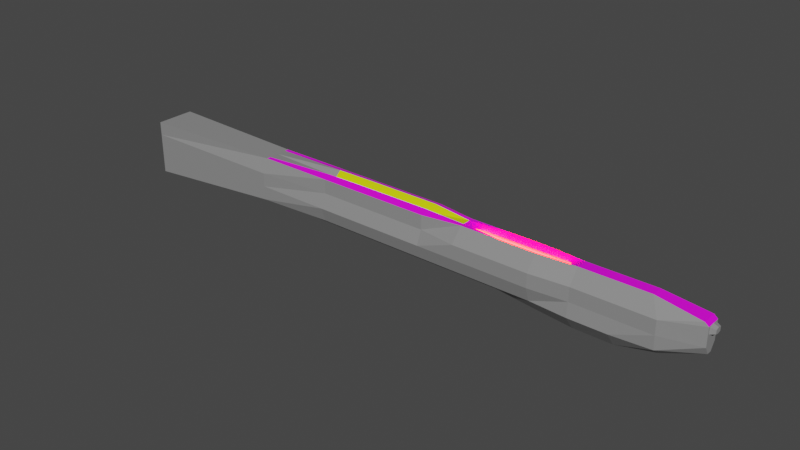 # Source: LaserShotgun.blend  (saved by Blender 2.80.44; exported with 4.5.12 LTS)
import bpy
from mathutils import Matrix  # noqa: F401  (used for matrix-valued properties, if any)

bpy.ops.wm.read_factory_settings(use_empty=True)
scene = bpy.context.scene
scene.name = 'Scene'

# ---- collections
col_collection = bpy.data.collections.new('Collection'); scene.collection.children.link(col_collection)

# ---- materials (node trees are filled in below, after node groups)
mat_body = bpy.data.materials.new('Body')
mat_body.alpha_threshold = 0.0
mat_body.use_transparent_shadow = False
mat_body.roughness = 0.5
mat_body.line_color = (0.0, 0.0, 0.0, 1.0)
mat_laser = bpy.data.materials.new('Laser')
mat_laser.use_transparent_shadow = False
mat_laser.roughness = 0.25
mat_top = bpy.data.materials.new('Top')
mat_top.use_transparent_shadow = False
mat_top.roughness = 0.25
mat_top2 = bpy.data.materials.new('Top2')
mat_top2.use_transparent_shadow = False
mat_top2.roughness = 0.25

# ---- material node trees
mat_body.use_nodes = True; mat_body.node_tree.nodes.clear()
_N = mat_body.node_tree.nodes; _L = mat_body.node_tree.links
n0 = _N.new('ShaderNodeOutputMaterial'); n0.name = 'Material Output'; n0.location = (300, 300)
n1 = _N.new('ShaderNodeBsdfPrincipled'); n1.name = 'Principled BSDF'; n1.location = (10, 300)
n1.distribution = 'GGX'
n1.subsurface_method = 'BURLEY'
n1.inputs[0].default_value = (0.2668, 0.2668, 0.2668, 1.0)
n1.inputs[3].default_value = 1.45
_L.new(n1.outputs[0], n0.inputs[0])
n0.is_active_output = True
mat_laser.use_nodes = True; mat_laser.node_tree.nodes.clear()
_N = mat_laser.node_tree.nodes; _L = mat_laser.node_tree.links
n0 = _N.new('ShaderNodeOutputMaterial'); n0.name = 'Material Output'; n0.location = (300, 300)
n1 = _N.new('ShaderNodeBsdfPrincipled'); n1.name = 'Principled BSDF'; n1.location = (10, 300)
n1.distribution = 'GGX'
n1.subsurface_method = 'BURLEY'
n1.inputs[0].default_value = (100.0, 0.0, 0.0, 1.0)
n1.inputs[3].default_value = 1.45
_L.new(n1.outputs[0], n0.inputs[0])
n0.is_active_output = True
mat_top.use_nodes = True; mat_top.node_tree.nodes.clear()
_N = mat_top.node_tree.nodes; _L = mat_top.node_tree.links
n0 = _N.new('ShaderNodeOutputMaterial'); n0.name = 'Material Output'; n0.location = (300, 300)
n1 = _N.new('ShaderNodeBsdfPrincipled'); n1.name = 'Principled BSDF'; n1.location = (10, 300)
n1.distribution = 'GGX'
n1.subsurface_method = 'BURLEY'
n1.inputs[0].default_value = (1.0, 0.0, 0.9742, 1.0)
n1.inputs[3].default_value = 1.45
_L.new(n1.outputs[0], n0.inputs[0])
n0.is_active_output = True
mat_top2.use_nodes = True; mat_top2.node_tree.nodes.clear()
_N = mat_top2.node_tree.nodes; _L = mat_top2.node_tree.links
n0 = _N.new('ShaderNodeOutputMaterial'); n0.name = 'Material Output'; n0.location = (300, 300)
n1 = _N.new('ShaderNodeBsdfPrincipled'); n1.name = 'Principled BSDF'; n1.location = (10, 300)
n1.distribution = 'GGX'
n1.subsurface_method = 'BURLEY'
n1.inputs[0].default_value = (0.7003, 0.8, 0.0, 1.0)
n1.inputs[3].default_value = 1.45
_L.new(n1.outputs[0], n0.inputs[0])
n0.is_active_output = True

# ---- world
world_world = bpy.data.worlds.new('World'); scene.world = world_world
world_world.use_nodes = True; world_world.node_tree.nodes.clear()
_N = world_world.node_tree.nodes; _L = world_world.node_tree.links
n0 = _N.new('ShaderNodeOutputWorld'); n0.name = 'World Output'; n0.location = (300, 300)
n1 = _N.new('ShaderNodeBackground'); n1.name = 'Background'; n1.location = (10, 300)
n1.inputs[0].default_value = (0.05088, 0.05088, 0.05088, 1.0)
_L.new(n1.outputs[0], n0.inputs[0])
n0.is_active_output = True
world_world.color = (0.05088, 0.05088, 0.05088)
world_world.use_sun_shadow = False
world_world.sun_shadow_jitter_overblur = 0.0

# ---- meshes
me_cube = bpy.data.meshes.new('Cube')
me_cube.from_pydata([(0.8441, 0.01715, 0.1), (1.0, 0.007449, -0.0285), (-1.0, 0.06, 0.1), (-1.0, 0.06, -0.1), (1.0, 0.02194, 0.0), (-1.0, 0.06, 0.0), (0.9881, 0.02273, 0.07746), (-1.0, 0.06, 0.05), (-1.0, 0.06, -0.05), (0.0, 0.02183, -0.07348), (0.0, 0.04235, 0.1), (0.0, 0.06, 0.0), (0.0, 0.04411, 0.05), (0.0, 0.04681, -0.05), (0.5, 0.02513, 0.1), (0.5, 0.06, 0.0), (0.5, 0.06, 0.05), (0.5, 0.04681, -0.05), (0.5, 0.02183, -0.08947), (0.75, 0.01715, 0.1), (0.75, 0.04986, 0.0), (0.75, 0.04986, 0.05), (0.75, 0.05569, -0.05), (0.75, 0.02183, -0.1045), (0.25, 0.02183, -0.07348), (0.25, 0.02498, 0.1), (0.25, 0.06, 0.0), (0.25, 0.06, 0.05), (0.25, 0.04681, -0.05), (0.625, 0.02183, -0.1036), (0.625, 0.01715, 0.1), (0.625, 0.04986, 0.0), (0.625, 0.04986, 0.05), (0.625, 0.05569, -0.05), (0.8767, 0.04986, 0.0), (0.8767, 0.04986, 0.05), (0.8767, 0.04681, -0.05), (0.8767, 0.02183, -0.07348), (0.125, 0.02183, -0.07348), (0.125, 0.04235, 0.1), (0.125, 0.06, 0.0), (0.125, 0.04411, 0.05), (0.125, 0.04681, -0.05), (-0.5001, 0.02183, -0.07348), (-0.5001, 0.04235, 0.1), (-0.5001, 0.06, 0.0), (-0.5001, 0.06, 0.05), (-0.5001, 0.06, -0.05), (-0.2501, 0.04235, 0.1), (-0.2501, 0.06, 0.0), (-0.2501, 0.04411, 0.05), (-0.2501, 0.04681, -0.05), (-0.2501, 0.02183, -0.07348), (-0.125, 0.04235, 0.1), (-0.125, 0.06, 0.0), (-0.125, 0.04411, 0.05), (-0.125, 0.04681, -0.05), (-0.125, 0.02183, -0.07348), (0.375, 0.02513, 0.1), (0.375, 0.06, 0.0), (0.375, 0.06, 0.05), (0.375, 0.04681, -0.05), (0.375, 0.02183, -0.07348), (-1.0, 0.03, 0.1), (-1.0, 0.03, 0.0), (-1.0, 0.03, 0.05), (-1.0, 0.03, -0.05), (-1.0, 0.03, -0.1), (0.8441, 0.006796, 0.1), (0.0, 0.008163, -0.07348), (0.0, 0.01993, 0.1101), (0.5, 0.01898, 0.05234), (0.5, 0.008163, -0.08947), (0.75, 0.006796, 0.1), (0.75, 0.008163, -0.1045), (0.25, 0.008163, -0.07348), (0.25, 0.01269, 0.1), (0.625, 0.008163, -0.1036), (0.625, 0.006796, 0.1), (0.8767, 0.008163, -0.07348), (0.125, 0.008163, -0.07348), (0.125, 0.01993, 0.1101), (-0.5001, 0.008163, -0.07348), (-0.5001, 0.03, 0.1), (-0.2501, 0.01993, 0.1084), (-0.2501, 0.008163, -0.07348), (-0.125, 0.01993, 0.1101), (-0.125, 0.008163, -0.07348), (0.375, 0.01993, 0.05234), (0.375, 0.008163, -0.07348), (1.015, 0.01063, 0.04299), (1.015, 0.01083, 0.05699), (1.0, 0.02263, 0.06612), (1.0, 0.02213, 0.02), (1.0, 0.02223, 0.03584), (1.0, 0.01673, 0.06156), (1.0, 0.01643, 0.03942), (0.8441, -0.01715, 0.1), (1.0, -0.007449, -0.0285), (-1.0, -0.06, 0.1), (-1.0, -0.06, -0.1), (1.0, -0.02194, 0.0), (-1.0, -0.06, 0.0), (0.9881, -0.02273, 0.07746), (-1.0, -0.06, 0.05), (-1.0, -0.06, -0.05), (0.0, -0.02183, -0.07348), (0.0, -0.04235, 0.1), (0.0, -0.06, 0.0), (0.0, -0.04411, 0.05), (0.0, -0.04681, -0.05), (0.5, -0.02513, 0.1), (0.5, -0.06, 0.0), (0.5, -0.06, 0.05), (0.5, -0.04681, -0.05), (0.5, -0.02183, -0.08947), (0.75, -0.01715, 0.1), (0.75, -0.04986, 0.0), (0.75, -0.04986, 0.05), (0.75, -0.05569, -0.05), (0.75, -0.02183, -0.1045), (0.25, -0.02183, -0.07348), (0.25, -0.02498, 0.1), (0.25, -0.06, 0.0), (0.25, -0.06, 0.05), (0.25, -0.04681, -0.05), (0.625, -0.02183, -0.1036), (0.625, -0.01715, 0.1), (0.625, -0.04986, 0.0), (0.625, -0.04986, 0.05), (0.625, -0.05569, -0.05), (0.8767, -0.04986, 0.0), (0.8767, -0.04986, 0.05), (0.8767, -0.04681, -0.05), (0.8767, -0.02183, -0.07348), (0.125, -0.02183, -0.07348), (0.125, -0.04235, 0.1), (0.125, -0.06, 0.0), (0.125, -0.04411, 0.05), (0.125, -0.04681, -0.05), (-0.5001, -0.02183, -0.07348), (-0.5001, -0.04235, 0.1), (-0.5001, -0.06, 0.0), (-0.5001, -0.06, 0.05), (-0.5001, -0.06, -0.05), (-0.2501, -0.04235, 0.1), (-0.2501, -0.06, 0.0), (-0.2501, -0.04411, 0.05), (-0.2501, -0.04681, -0.05), (-0.2501, -0.02183, -0.07348), (-0.125, -0.04235, 0.1), (-0.125, -0.06, 0.0), (-0.125, -0.04411, 0.05), (-0.125, -0.04681, -0.05), (-0.125, -0.02183, -0.07348), (0.375, -0.02513, 0.1), (0.375, -0.06, 0.0), (0.375, -0.06, 0.05), (0.375, -0.04681, -0.05), (0.375, -0.02183, -0.07348), (-1.0, 0.0, -0.1), (0.8441, 0.0, 0.1), (-1.0, 0.0, 0.1), (1.0, 0.0, -0.0285), (1.0, 0.0, 0.0), (-1.0, 0.0, 0.0), (0.9881, 0.0, 0.07746), (-1.0, 0.0, 0.05), (-1.0, 0.0, -0.05), (0.0, 0.0, -0.07348), (0.0, 0.0, 0.0894), (0.5, 0.0, 0.05234), (0.5, 0.0, -0.08947), (0.75, 0.0, 0.1), (0.75, 0.0, -0.1045), (0.25, 0.0, -0.07348), (0.25, 0.0, 0.1), (0.625, 0.0, -0.1036), (0.625, 0.0, 0.1), (0.8767, 0.0, -0.07348), (0.125, 0.0, -0.07348), (0.125, 0.0, 0.0894), (-0.5001, 0.0, -0.07348), (-0.5001, 0.0, 0.1), (-0.2501, 0.0, 0.08769), (-0.2501, 0.0, -0.07348), (-0.125, 0.0, 0.0894), (-0.125, 0.0, -0.07348), (0.375, 0.0, 0.05234), (0.375, 0.0, -0.07348), (-1.0, -0.03, 0.1), (-1.0, -0.03, 0.0), (-1.0, -0.03, 0.05), (-1.0, -0.03, -0.05), (-1.0, -0.03, -0.1), (0.8441, -0.006796, 0.1), (0.0, -0.008163, -0.07348), (0.0, -0.01993, 0.1101), (0.5, -0.01898, 0.05234), (0.5, -0.008163, -0.08947), (0.75, -0.006796, 0.1), (0.75, -0.008163, -0.1045), (0.25, -0.008163, -0.07348), (0.25, -0.01269, 0.1), (0.625, -0.008163, -0.1036), (0.625, -0.006796, 0.1), (0.8767, -0.008163, -0.07348), (0.125, -0.008163, -0.07348), (0.125, -0.01993, 0.1101), (-0.5001, -0.008163, -0.07348), (-0.5001, -0.03, 0.1), (-0.2501, -0.01993, 0.1084), (-0.2501, -0.008163, -0.07348), (-0.125, -0.01993, 0.1101), (-0.125, -0.008163, -0.07348), (0.375, -0.01993, 0.05234), (0.375, -0.008163, -0.07348), (1.015, 0.0, 0.03999), (1.015, -0.01063, 0.04299), (1.015, 0.0, 0.05999), (1.015, -0.01083, 0.05699), (1.0, 0.0, 0.06612), (1.0, -0.02263, 0.06612), (1.0, 0.0, 0.02), (1.0, -0.02213, 0.02), (1.0, -0.02223, 0.03584), (1.0, 0.0, 0.03584), (1.0, -0.01673, 0.06156), (1.0, -0.01643, 0.03942), (0.2408, 0.018, 0.07337), (0.6408, 0.018, 0.07337), (0.2408, 0.01765, 0.07044), (0.6408, 0.01765, 0.07044), (0.2408, 0.01663, 0.06762), (0.6408, 0.01663, 0.06762), (0.2408, 0.01497, 0.06503), (0.6408, 0.01497, 0.06503), (0.2408, 0.01273, 0.06276), (0.6408, 0.01273, 0.06276), (0.2408, 0.01, 0.06089), (0.6408, 0.01, 0.06089), (0.2408, 0.006888, 0.05951), (0.6408, 0.006888, 0.05951), (0.2408, 0.003512, 0.05865), (0.6408, 0.003512, 0.05865), (0.2408, 1.359e-09, 0.05837), (0.6408, 1.359e-09, 0.05837), (0.2408, -0.003512, 0.05865), (0.6408, -0.003512, 0.05865), (0.2408, -0.006888, 0.05951), (0.6408, -0.006888, 0.05951), (0.2408, -0.01, 0.06089), (0.6408, -0.01, 0.06089), (0.2408, -0.01273, 0.06276), (0.6408, -0.01273, 0.06276), (0.2408, -0.01497, 0.06503), (0.6408, -0.01497, 0.06503), (0.2408, -0.01663, 0.06762), (0.6408, -0.01663, 0.06762), (0.2408, -0.01765, 0.07044), (0.6408, -0.01765, 0.07044), (0.2408, -0.018, 0.07337), (0.6408, -0.018, 0.07337), (0.2408, -0.01765, 0.07629), (0.6408, -0.01765, 0.07629), (0.2408, -0.01663, 0.07911), (0.6408, -0.01663, 0.07911), (0.2408, -0.01497, 0.0817), (0.6408, -0.01497, 0.0817), (0.2408, -0.01273, 0.08397), (0.6408, -0.01273, 0.08397), (0.2408, -0.01, 0.08584), (0.6408, -0.01, 0.08584), (0.2408, -0.006888, 0.08722), (0.6408, -0.006888, 0.08722), (0.2408, -0.003512, 0.08808), (0.6408, -0.003512, 0.08808), (0.2408, 1.738e-08, 0.08837), (0.6408, 1.738e-08, 0.08837), (0.2408, 0.003512, 0.08808), (0.6408, 0.003512, 0.08808), (0.2408, 0.006888, 0.08722), (0.6408, 0.006888, 0.08722), (0.2408, 0.01, 0.08584), (0.6408, 0.01, 0.08584), (0.2408, 0.01273, 0.08397), (0.6408, 0.01273, 0.08397), (0.2408, 0.01497, 0.0817), (0.6408, 0.01497, 0.0817), (0.2408, 0.01663, 0.07911), (0.6408, 0.01663, 0.07911), (0.2408, 0.01765, 0.07629), (0.6408, 0.01765, 0.07629)], [], [(65, 63, 2, 7), (35, 0, 6), (36, 34, 4, 1), (66, 64, 5, 8), (34, 35, 6, 92, 94, 93, 4), (64, 65, 7, 5), (67, 66, 8, 3), (37, 36, 1), (57, 56, 13, 9), (54, 55, 12, 11), (56, 54, 11, 13), (55, 53, 10, 12), (62, 61, 17, 18), (59, 60, 16, 15), (61, 59, 15, 17), (60, 58, 14, 16), (29, 33, 22, 23), (31, 32, 21, 20), (33, 31, 20, 22), (32, 30, 19, 21), (41, 39, 25, 27), (42, 40, 26, 28), (40, 41, 27, 26), (38, 42, 28, 24), (16, 14, 30, 32), (17, 15, 31, 33), (15, 16, 32, 31), (18, 17, 33, 29), (23, 22, 36, 37), (20, 21, 35, 34), (22, 20, 34, 36), (21, 19, 0, 35), (9, 13, 42, 38), (11, 12, 41, 40), (13, 11, 40, 42), (12, 10, 39, 41), (7, 2, 44, 46), (8, 5, 45, 47), (5, 7, 46, 45), (3, 8, 47, 43), (46, 44, 48, 50), (47, 45, 49, 51), (45, 46, 50, 49), (43, 47, 51, 52), (50, 48, 53, 55), (51, 49, 54, 56), (49, 50, 55, 54), (52, 51, 56, 57), (27, 25, 58, 60), (28, 26, 59, 61), (26, 27, 60, 59), (24, 28, 61, 62), (75, 89, 189, 175), (71, 88, 188, 171), (85, 87, 187, 185), (70, 86, 186, 170), (82, 85, 185, 182), (86, 84, 184, 186), (84, 83, 183, 184), (67, 82, 182, 160), (76, 81, 181, 176), (69, 80, 180, 169), (74, 79, 179, 174), (73, 78, 178, 173), (72, 77, 177, 172), (88, 76, 176, 188), (80, 75, 175, 180), (77, 74, 174, 177), (68, 73, 173, 161), (89, 72, 172, 189), (78, 71, 171, 178), (81, 70, 170, 181), (87, 69, 169, 187), (4, 93, 223, 164), (1, 4, 164, 163), (6, 68, 161, 166), (79, 1, 163, 179), (83, 63, 162, 183), (44, 2, 63, 83), (37, 1, 79), (6, 0, 68), (57, 9, 69, 87), (39, 10, 70, 81), (30, 71, 78), (62, 18, 72, 89), (0, 19, 73, 68), (29, 23, 74, 77), (38, 24, 75, 80), (58, 76, 88), (18, 29, 77, 72), (19, 30, 78, 73), (23, 37, 79, 74), (9, 38, 80, 69), (25, 39, 81, 76), (3, 43, 82, 67), (48, 44, 83, 84), (53, 48, 84, 86), (43, 52, 85, 82), (10, 53, 86, 70), (52, 57, 87, 85), (14, 88, 71), (24, 62, 89, 75), (160, 168, 66, 67), (165, 167, 65, 64), (168, 165, 64, 66), (167, 162, 63, 65), (217, 90, 91, 219), (219, 91, 95, 92, 221), (221, 92, 6, 166), (223, 93, 94, 226), (226, 94, 96, 90, 217), (94, 92, 95, 96), (96, 95, 91, 90), (192, 104, 99, 190), (132, 103, 97), (133, 98, 101, 131), (193, 105, 102, 191), (131, 101, 224, 225, 222, 103, 132), (191, 102, 104, 192), (194, 100, 105, 193), (134, 98, 133), (154, 106, 110, 153), (151, 108, 109, 152), (153, 110, 108, 151), (152, 109, 107, 150), (159, 115, 114, 158), (156, 112, 113, 157), (158, 114, 112, 156), (157, 113, 111, 155), (126, 120, 119, 130), (128, 117, 118, 129), (130, 119, 117, 128), (129, 118, 116, 127), (138, 124, 122, 136), (139, 125, 123, 137), (137, 123, 124, 138), (135, 121, 125, 139), (113, 129, 127, 111), (114, 130, 128, 112), (112, 128, 129, 113), (115, 126, 130, 114), (120, 134, 133, 119), (117, 131, 132, 118), (119, 133, 131, 117), (118, 132, 97, 116), (106, 135, 139, 110), (108, 137, 138, 109), (110, 139, 137, 108), (109, 138, 136, 107), (104, 143, 141, 99), (105, 144, 142, 102), (102, 142, 143, 104), (100, 140, 144, 105), (143, 147, 145, 141), (144, 148, 146, 142), (142, 146, 147, 143), (140, 149, 148, 144), (147, 152, 150, 145), (148, 153, 151, 146), (146, 151, 152, 147), (149, 154, 153, 148), (124, 157, 155, 122), (125, 158, 156, 123), (123, 156, 157, 124), (121, 159, 158, 125), (202, 175, 189, 216), (198, 171, 188, 215), (212, 185, 187, 214), (197, 170, 186, 213), (209, 182, 185, 212), (213, 186, 184, 211), (211, 184, 183, 210), (194, 160, 182, 209), (203, 176, 181, 208), (196, 169, 180, 207), (201, 174, 179, 206), (200, 173, 178, 205), (199, 172, 177, 204), (215, 188, 176, 203), (207, 180, 175, 202), (204, 177, 174, 201), (195, 161, 173, 200), (216, 189, 172, 199), (205, 178, 171, 198), (208, 181, 170, 197), (214, 187, 169, 196), (101, 164, 223, 224), (98, 163, 164, 101), (103, 166, 161, 195), (206, 179, 163, 98), (210, 183, 162, 190), (141, 210, 190, 99), (134, 206, 98), (103, 195, 97), (154, 214, 196, 106), (136, 208, 197, 107), (127, 198, 111), (159, 216, 199, 115), (97, 195, 200, 116), (126, 204, 201, 120), (135, 207, 202, 121), (155, 203, 122), (115, 199, 204, 126), (116, 200, 205, 127), (120, 201, 206, 134), (106, 196, 207, 135), (122, 203, 208, 136), (100, 194, 209, 140), (145, 211, 210, 141), (150, 213, 211, 145), (140, 209, 212, 149), (107, 197, 213, 150), (149, 212, 214, 154), (111, 215, 155), (121, 202, 216, 159), (160, 194, 193, 168), (165, 191, 192, 167), (168, 193, 191, 165), (167, 192, 190, 162), (217, 219, 220, 218), (219, 221, 222, 227, 220), (221, 166, 103, 222), (223, 226, 225, 224), (226, 217, 218, 228, 225), (225, 228, 227, 222), (228, 218, 220, 227), (229, 230, 232, 231), (231, 232, 234, 233), (233, 234, 236, 235), (235, 236, 238, 237), (237, 238, 240, 239), (239, 240, 242, 241), (241, 242, 244, 243), (243, 244, 246, 245), (245, 246, 248, 247), (247, 248, 250, 249), (249, 250, 252, 251), (251, 252, 254, 253), (253, 254, 256, 255), (255, 256, 258, 257), (257, 258, 260, 259), (259, 260, 262, 261), (261, 262, 264, 263), (263, 264, 266, 265), (265, 266, 268, 267), (267, 268, 270, 269), (269, 270, 272, 271), (271, 272, 274, 273), (273, 274, 276, 275), (275, 276, 278, 277), (277, 278, 280, 279), (279, 280, 282, 281), (281, 282, 284, 283), (283, 284, 286, 285), (285, 286, 288, 287), (287, 288, 290, 289), (232, 230, 292, 290, 288, 286, 284, 282, 280, 278, 276, 274, 272, 270, 268, 266, 264, 262, 260, 258, 256, 254, 252, 250, 248, 246, 244, 242, 240, 238, 236, 234), (289, 290, 292, 291), (291, 292, 230, 229), (229, 231, 233, 235, 237, 239, 241, 243, 245, 247, 249, 251, 253, 255, 257, 259, 261, 263, 265, 267, 269, 271, 273, 275, 277, 279, 281, 283, 285, 287, 289, 291), (155, 215, 203), (30, 14, 71), (58, 25, 76), (14, 58, 88), (127, 205, 198), (111, 198, 215)])
me_cube.polygons.foreach_set('material_index', [0, 0, 0, 0, 0, 0, 0, 0, 0, 0, 0, 0, 0, 0, 0, 0, 0, 0, 0, 0, 0, 0, 0, 0, 0, 0, 0, 0, 0, 0, 0, 0, 0, 0, 0, 0, 0, 0, 0, 0, 0, 0, 0, 0, 0, 0, 0, 0, 0, 0, 0, 0, 0, 2, 0, 3, 0, 3, 0, 0, 3, 0, 0, 2, 0, 2, 0, 0, 2, 0, 2, 3, 0, 0, 0, 2, 0, 0, 0, 0, 2, 0, 2, 2, 0, 2, 0, 0, 2, 0, 2, 0, 0, 2, 0, 2, 2, 0, 2, 0, 2, 0, 0, 0, 0, 0, 0, 0, 2, 0, 0, 0, 0, 0, 0, 0, 0, 0, 0, 0, 0, 0, 0, 0, 0, 0, 0, 0, 0, 0, 0, 0, 0, 0, 0, 0, 0, 0, 0, 0, 0, 0, 0, 0, 0, 0, 0, 0, 0, 0, 0, 0, 0, 0, 0, 0, 0, 0, 0, 0, 0, 0, 0, 0, 0, 0, 2, 0, 3, 0, 3, 0, 0, 3, 0, 0, 2, 0, 2, 0, 0, 2, 0, 2, 3, 0, 0, 0, 2, 0, 0, 0, 0, 2, 0, 2, 2, 0, 2, 0, 0, 2, 0, 2, 0, 0, 2, 0, 2, 2, 0, 2, 0, 2, 0, 0, 0, 0, 0, 0, 0, 2, 0, 0, 0, 0, 1, 1, 1, 1, 1, 1, 1, 1, 1, 1, 1, 1, 1, 1, 1, 1, 1, 1, 1, 1, 1, 1, 1, 1, 1, 1, 1, 1, 1, 1, 1, 1, 1, 1, 2, 2, 2, 2, 2, 2])
_uv = me_cube.uv_layers.new(name='UVMap')
_uv.uv.foreach_set('vector', [0.5625, 0.6875, 0.625, 0.6875, 0.625, 0.75, 0.5625, 0.75, 0.8125, 0.7346, 0.875, 0.75, 0.8125, 0.75, 0.6875, 0.7346, 0.75, 0.7346, 0.75, 0.75, 0.6875, 0.75, 0.4375, 0.6875, 0.5, 0.6875, 0.5, 0.75, 0.4375, 0.75, 0.75, 0.7346, 0.8125, 0.7346, 0.8125, 0.75, 0.8047, 0.75, 0.7734, 0.75, 0.7656, 0.75, 0.75, 0.75, 0.5, 0.6875, 0.5625, 0.6875, 0.5625, 0.75, 0.5, 0.75, 0.375, 0.6875, 0.4375, 0.6875, 0.4375, 0.75, 0.375, 0.75, 0.625, 0.7346, 0.6875, 0.7346, 0.625, 0.75, 0.625, 0.6094, 0.6875, 0.6094, 0.6875, 0.625, 0.625, 0.625, 0.75, 0.6094, 0.8125, 0.6094, 0.8125, 0.625, 0.75, 0.625, 0.6875, 0.6094, 0.75, 0.6094, 0.75, 0.625, 0.6875, 0.625, 0.8125, 0.6094, 0.875, 0.6094, 0.875, 0.625, 0.8125, 0.625, 0.625, 0.6719, 0.6875, 0.6719, 0.6875, 0.6875, 0.625, 0.6875, 0.75, 0.6719, 0.8125, 0.6719, 0.8125, 0.6875, 0.75, 0.6875, 0.6875, 0.6719, 0.75, 0.6719, 0.75, 0.6875, 0.6875, 0.6875, 0.8125, 0.6719, 0.875, 0.6719, 0.875, 0.6875, 0.8125, 0.6875, 0.625, 0.7031, 0.6875, 0.7031, 0.6875, 0.7188, 0.625, 0.7188, 0.75, 0.7031, 0.8125, 0.7031, 0.8125, 0.7188, 0.75, 0.7188, 0.6875, 0.7031, 0.75, 0.7031, 0.75, 0.7188, 0.6875, 0.7188, 0.8125, 0.7031, 0.875, 0.7031, 0.875, 0.7188, 0.8125, 0.7188, 0.8125, 0.6406, 0.875, 0.6406, 0.875, 0.6562, 0.8125, 0.6562, 0.6875, 0.6406, 0.75, 0.6406, 0.75, 0.6562, 0.6875, 0.6562, 0.75, 0.6406, 0.8125, 0.6406, 0.8125, 0.6562, 0.75, 0.6562, 0.625, 0.6406, 0.6875, 0.6406, 0.6875, 0.6562, 0.625, 0.6562, 0.8125, 0.6875, 0.875, 0.6875, 0.875, 0.7031, 0.8125, 0.7031, 0.6875, 0.6875, 0.75, 0.6875, 0.75, 0.7031, 0.6875, 0.7031, 0.75, 0.6875, 0.8125, 0.6875, 0.8125, 0.7031, 0.75, 0.7031, 0.625, 0.6875, 0.6875, 0.6875, 0.6875, 0.7031, 0.625, 0.7031, 0.625, 0.7188, 0.6875, 0.7188, 0.6875, 0.7346, 0.625, 0.7346, 0.75, 0.7188, 0.8125, 0.7188, 0.8125, 0.7346, 0.75, 0.7346, 0.6875, 0.7188, 0.75, 0.7188, 0.75, 0.7346, 0.6875, 0.7346, 0.8125, 0.7188, 0.875, 0.7188, 0.875, 0.7346, 0.8125, 0.7346, 0.625, 0.625, 0.6875, 0.625, 0.6875, 0.6406, 0.625, 0.6406, 0.75, 0.625, 0.8125, 0.625, 0.8125, 0.6406, 0.75, 0.6406, 0.6875, 0.625, 0.75, 0.625, 0.75, 0.6406, 0.6875, 0.6406, 0.8125, 0.625, 0.875, 0.625, 0.875, 0.6406, 0.8125, 0.6406, 0.8125, 0.5, 0.875, 0.5, 0.875, 0.5625, 0.8125, 0.5625, 0.6875, 0.5, 0.75, 0.5, 0.75, 0.5625, 0.6875, 0.5625, 0.75, 0.5, 0.8125, 0.5, 0.8125, 0.5625, 0.75, 0.5625, 0.625, 0.5, 0.6875, 0.5, 0.6875, 0.5625, 0.625, 0.5625, 0.8125, 0.5625, 0.875, 0.5625, 0.875, 0.5937, 0.8125, 0.5937, 0.6875, 0.5625, 0.75, 0.5625, 0.75, 0.5937, 0.6875, 0.5937, 0.75, 0.5625, 0.8125, 0.5625, 0.8125, 0.5937, 0.75, 0.5937, 0.625, 0.5625, 0.6875, 0.5625, 0.6875, 0.5937, 0.625, 0.5937, 0.8125, 0.5937, 0.875, 0.5937, 0.875, 0.6094, 0.8125, 0.6094, 0.6875, 0.5937, 0.75, 0.5937, 0.75, 0.6094, 0.6875, 0.6094, 0.75, 0.5937, 0.8125, 0.5937, 0.8125, 0.6094, 0.75, 0.6094, 0.625, 0.5937, 0.6875, 0.5937, 0.6875, 0.6094, 0.625, 0.6094, 0.8125, 0.6562, 0.875, 0.6562, 0.875, 0.6719, 0.8125, 0.6719, 0.6875, 0.6562, 0.75, 0.6562, 0.75, 0.6719, 0.6875, 0.6719, 0.75, 0.6562, 0.8125, 0.6562, 0.8125, 0.6719, 0.75, 0.6719, 0.625, 0.6562, 0.6875, 0.6562, 0.6875, 0.6719, 0.625, 0.6719, 0.5312, 0.8125, 0.5469, 0.8125, 0.5469, 0.875, 0.5312, 0.875, 0.4375, 0.0625, 0.4531, 0.0625, 0.4531, 0.125, 0.4375, 0.125, 0.4687, 0.8125, 0.4844, 0.8125, 0.4844, 0.875, 0.4687, 0.875, 0.5, 0.0625, 0.5156, 0.0625, 0.5156, 0.125, 0.5, 0.125, 0.4375, 0.8125, 0.4687, 0.8125, 0.4687, 0.875, 0.4375, 0.875, 0.5156, 0.0625, 0.5313, 0.0625, 0.5313, 0.125, 0.5156, 0.125, 0.5313, 0.0625, 0.5625, 0.0625, 0.5625, 0.125, 0.5313, 0.125, 0.375, 0.8125, 0.4375, 0.8125, 0.4375, 0.875, 0.375, 0.875, 0.4688, 0.0625, 0.4844, 0.0625, 0.4844, 0.125, 0.4688, 0.125, 0.5, 0.8125, 0.5156, 0.8125, 0.5156, 0.875, 0.5, 0.875, 0.5938, 0.8125, 0.6096, 0.8125, 0.6096, 0.875, 0.5938, 0.875, 0.4062, 0.0625, 0.4219, 0.0625, 0.4219, 0.125, 0.4062, 0.125, 0.5625, 0.8125, 0.5781, 0.8125, 0.5781, 0.875, 0.5625, 0.875, 0.4531, 0.0625, 0.4688, 0.0625, 0.4688, 0.125, 0.4531, 0.125, 0.5156, 0.8125, 0.5312, 0.8125, 0.5312, 0.875, 0.5156, 0.875, 0.5781, 0.8125, 0.5938, 0.8125, 0.5938, 0.875, 0.5781, 0.875, 0.3904, 0.0625, 0.4062, 0.0625, 0.4062, 0.125, 0.3904, 0.125, 0.5469, 0.8125, 0.5625, 0.8125, 0.5625, 0.875, 0.5469, 0.875, 0.4219, 0.0625, 0.4375, 0.0625, 0.4375, 0.125, 0.4219, 0.125, 0.4844, 0.0625, 0.5, 0.0625, 0.5, 0.125, 0.4844, 0.125, 0.4844, 0.8125, 0.5, 0.8125, 0.5, 0.875, 0.4844, 0.875, 0.25, 0.5625, 0.2656, 0.5625, 0.2656, 0.625, 0.25, 0.625, 0.1875, 0.5625, 0.25, 0.5625, 0.25, 0.625, 0.1875, 0.625, 0.3125, 0.5625, 0.375, 0.5625, 0.375, 0.625, 0.3125, 0.625, 0.6096, 0.8125, 0.625, 0.8125, 0.625, 0.875, 0.6096, 0.875, 0.5625, 0.0625, 0.625, 0.0625, 0.625, 0.125, 0.5625, 0.125, 0.5625, -2.728e-12, 0.625, 0.0, 0.625, 0.0625, 0.5625, 0.0625, 0.6096, 0.75, 0.625, 0.8125, 0.6096, 0.8125, 0.3125, 0.5, 0.375, 0.5, 0.375, 0.5625, 0.4844, 0.75, 0.5, 0.75, 0.5, 0.8125, 0.4844, 0.8125, 0.4844, 0.0, 0.5, 0.0, 0.5, 0.0625, 0.4844, 0.0625, 0.4219, 0.0, 0.4375, 0.0625, 0.4219, 0.0625, 0.5469, 0.75, 0.5625, 0.75, 0.5625, 0.8125, 0.5469, 0.8125, 0.3904, 0.0, 0.4062, 0.0, 0.4062, 0.0625, 0.3904, 0.0625, 0.5781, 0.75, 0.5938, 0.75, 0.5938, 0.8125, 0.5781, 0.8125, 0.5156, 0.75, 0.5312, 0.75, 0.5312, 0.8125, 0.5156, 0.8125, 0.4531, 0.0, 0.4688, 0.0625, 0.4531, 0.0625, 0.5625, 0.75, 0.5781, 0.75, 0.5781, 0.8125, 0.5625, 0.8125, 0.4062, 0.0, 0.4219, 0.0, 0.4219, 0.0625, 0.4062, 0.0625, 0.5938, 0.75, 0.6096, 0.75, 0.6096, 0.8125, 0.5938, 0.8125, 0.5, 0.75, 0.5156, 0.75, 0.5156, 0.8125, 0.5, 0.8125, 0.4688, 0.0, 0.4844, 0.0, 0.4844, 0.0625, 0.4688, 0.0625, 0.375, 0.75, 0.4375, 0.75, 0.4375, 0.8125, 0.375, 0.8125, 0.5313, -1.364e-12, 0.5625, -2.728e-12, 0.5625, 0.0625, 0.5313, 0.0625, 0.5156, -6.821e-13, 0.5313, -1.364e-12, 0.5313, 0.0625, 0.5156, 0.0625, 0.4375, 0.75, 0.4687, 0.75, 0.4687, 0.8125, 0.4375, 0.8125, 0.5, 0.0, 0.5156, -6.821e-13, 0.5156, 0.0625, 0.5, 0.0625, 0.4687, 0.75, 0.4844, 0.75, 0.4844, 0.8125, 0.4687, 0.8125, 0.4375, 0.0, 0.4531, 0.0625, 0.4375, 0.0625, 0.5312, 0.75, 0.5469, 0.75, 0.5469, 0.8125, 0.5312, 0.8125, 0.375, 0.625, 0.4375, 0.625, 0.4375, 0.6875, 0.375, 0.6875, 0.5, 0.625, 0.5625, 0.625, 0.5625, 0.6875, 0.5, 0.6875, 0.4375, 0.625, 0.5, 0.625, 0.5, 0.6875, 0.4375, 0.6875, 0.5625, 0.625, 0.625, 0.625, 0.625, 0.6875, 0.5625, 0.6875, 0.2812, 0.625, 0.2812, 0.5625, 0.2969, 0.5625, 0.2969, 0.625, 0.2969, 0.625, 0.2969, 0.5625, 0.3008, 0.5625, 0.3047, 0.5625, 0.3047, 0.625, 0.3047, 0.625, 0.3047, 0.5625, 0.3125, 0.5625, 0.3125, 0.625, 0.2656, 0.625, 0.2656, 0.5625, 0.2734, 0.5625, 0.2734, 0.625, 0.2734, 0.625, 0.2734, 0.5625, 0.2773, 0.5625, 0.2812, 0.5625, 0.2812, 0.625, 0.7734, 0.75, 0.8047, 0.75, 0.8008, 0.75, 0.7773, 0.75, 0.7773, 0.75, 0.8008, 0.75, 0.7969, 0.75, 0.7812, 0.75, 0.5625, 0.6875, 0.5625, 0.75, 0.625, 0.75, 0.625, 0.6875, 0.8125, 0.7346, 0.8125, 0.75, 0.875, 0.75, 0.6875, 0.7346, 0.6875, 0.75, 0.75, 0.75, 0.75, 0.7346, 0.4375, 0.6875, 0.4375, 0.75, 0.5, 0.75, 0.5, 0.6875, 0.75, 0.7346, 0.75, 0.75, 0.7656, 0.75, 0.7734, 0.75, 0.8047, 0.75, 0.8125, 0.75, 0.8125, 0.7346, 0.5, 0.6875, 0.5, 0.75, 0.5625, 0.75, 0.5625, 0.6875, 0.375, 0.6875, 0.375, 0.75, 0.4375, 0.75, 0.4375, 0.6875, 0.625, 0.7346, 0.625, 0.75, 0.6875, 0.7346, 0.625, 0.6094, 0.625, 0.625, 0.6875, 0.625, 0.6875, 0.6094, 0.75, 0.6094, 0.75, 0.625, 0.8125, 0.625, 0.8125, 0.6094, 0.6875, 0.6094, 0.6875, 0.625, 0.75, 0.625, 0.75, 0.6094, 0.8125, 0.6094, 0.8125, 0.625, 0.875, 0.625, 0.875, 0.6094, 0.625, 0.6719, 0.625, 0.6875, 0.6875, 0.6875, 0.6875, 0.6719, 0.75, 0.6719, 0.75, 0.6875, 0.8125, 0.6875, 0.8125, 0.6719, 0.6875, 0.6719, 0.6875, 0.6875, 0.75, 0.6875, 0.75, 0.6719, 0.8125, 0.6719, 0.8125, 0.6875, 0.875, 0.6875, 0.875, 0.6719, 0.625, 0.7031, 0.625, 0.7188, 0.6875, 0.7188, 0.6875, 0.7031, 0.75, 0.7031, 0.75, 0.7188, 0.8125, 0.7188, 0.8125, 0.7031, 0.6875, 0.7031, 0.6875, 0.7188, 0.75, 0.7188, 0.75, 0.7031, 0.8125, 0.7031, 0.8125, 0.7188, 0.875, 0.7188, 0.875, 0.7031, 0.8125, 0.6406, 0.8125, 0.6562, 0.875, 0.6562, 0.875, 0.6406, 0.6875, 0.6406, 0.6875, 0.6562, 0.75, 0.6562, 0.75, 0.6406, 0.75, 0.6406, 0.75, 0.6562, 0.8125, 0.6562, 0.8125, 0.6406, 0.625, 0.6406, 0.625, 0.6562, 0.6875, 0.6562, 0.6875, 0.6406, 0.8125, 0.6875, 0.8125, 0.7031, 0.875, 0.7031, 0.875, 0.6875, 0.6875, 0.6875, 0.6875, 0.7031, 0.75, 0.7031, 0.75, 0.6875, 0.75, 0.6875, 0.75, 0.7031, 0.8125, 0.7031, 0.8125, 0.6875, 0.625, 0.6875, 0.625, 0.7031, 0.6875, 0.7031, 0.6875, 0.6875, 0.625, 0.7188, 0.625, 0.7346, 0.6875, 0.7346, 0.6875, 0.7188, 0.75, 0.7188, 0.75, 0.7346, 0.8125, 0.7346, 0.8125, 0.7188, 0.6875, 0.7188, 0.6875, 0.7346, 0.75, 0.7346, 0.75, 0.7188, 0.8125, 0.7188, 0.8125, 0.7346, 0.875, 0.7346, 0.875, 0.7188, 0.625, 0.625, 0.625, 0.6406, 0.6875, 0.6406, 0.6875, 0.625, 0.75, 0.625, 0.75, 0.6406, 0.8125, 0.6406, 0.8125, 0.625, 0.6875, 0.625, 0.6875, 0.6406, 0.75, 0.6406, 0.75, 0.625, 0.8125, 0.625, 0.8125, 0.6406, 0.875, 0.6406, 0.875, 0.625, 0.8125, 0.5, 0.8125, 0.5625, 0.875, 0.5625, 0.875, 0.5, 0.6875, 0.5, 0.6875, 0.5625, 0.75, 0.5625, 0.75, 0.5, 0.75, 0.5, 0.75, 0.5625, 0.8125, 0.5625, 0.8125, 0.5, 0.625, 0.5, 0.625, 0.5625, 0.6875, 0.5625, 0.6875, 0.5, 0.8125, 0.5625, 0.8125, 0.5937, 0.875, 0.5937, 0.875, 0.5625, 0.6875, 0.5625, 0.6875, 0.5937, 0.75, 0.5937, 0.75, 0.5625, 0.75, 0.5625, 0.75, 0.5937, 0.8125, 0.5937, 0.8125, 0.5625, 0.625, 0.5625, 0.625, 0.5937, 0.6875, 0.5937, 0.6875, 0.5625, 0.8125, 0.5937, 0.8125, 0.6094, 0.875, 0.6094, 0.875, 0.5937, 0.6875, 0.5937, 0.6875, 0.6094, 0.75, 0.6094, 0.75, 0.5937, 0.75, 0.5937, 0.75, 0.6094, 0.8125, 0.6094, 0.8125, 0.5937, 0.625, 0.5937, 0.625, 0.6094, 0.6875, 0.6094, 0.6875, 0.5937, 0.8125, 0.6562, 0.8125, 0.6719, 0.875, 0.6719, 0.875, 0.6562, 0.6875, 0.6562, 0.6875, 0.6719, 0.75, 0.6719, 0.75, 0.6562, 0.75, 0.6562, 0.75, 0.6719, 0.8125, 0.6719, 0.8125, 0.6562, 0.625, 0.6562, 0.625, 0.6719, 0.6875, 0.6719, 0.6875, 0.6562, 0.5312, 0.8125, 0.5312, 0.875, 0.5469, 0.875, 0.5469, 0.8125, 0.4375, 0.0625, 0.4375, 0.125, 0.4531, 0.125, 0.4531, 0.0625, 0.4687, 0.8125, 0.4687, 0.875, 0.4844, 0.875, 0.4844, 0.8125, 0.5, 0.0625, 0.5, 0.125, 0.5156, 0.125, 0.5156, 0.0625, 0.4375, 0.8125, 0.4375, 0.875, 0.4687, 0.875, 0.4687, 0.8125, 0.5156, 0.0625, 0.5156, 0.125, 0.5313, 0.125, 0.5313, 0.0625, 0.5313, 0.0625, 0.5313, 0.125, 0.5625, 0.125, 0.5625, 0.0625, 0.375, 0.8125, 0.375, 0.875, 0.4375, 0.875, 0.4375, 0.8125, 0.4688, 0.0625, 0.4688, 0.125, 0.4844, 0.125, 0.4844, 0.0625, 0.5, 0.8125, 0.5, 0.875, 0.5156, 0.875, 0.5156, 0.8125, 0.5938, 0.8125, 0.5938, 0.875, 0.6096, 0.875, 0.6096, 0.8125, 0.4062, 0.0625, 0.4062, 0.125, 0.4219, 0.125, 0.4219, 0.0625, 0.5625, 0.8125, 0.5625, 0.875, 0.5781, 0.875, 0.5781, 0.8125, 0.4531, 0.0625, 0.4531, 0.125, 0.4688, 0.125, 0.4688, 0.0625, 0.5156, 0.8125, 0.5156, 0.875, 0.5312, 0.875, 0.5312, 0.8125, 0.5781, 0.8125, 0.5781, 0.875, 0.5938, 0.875, 0.5938, 0.8125, 0.3904, 0.0625, 0.3904, 0.125, 0.4062, 0.125, 0.4062, 0.0625, 0.5469, 0.8125, 0.5469, 0.875, 0.5625, 0.875, 0.5625, 0.8125, 0.4219, 0.0625, 0.4219, 0.125, 0.4375, 0.125, 0.4375, 0.0625, 0.4844, 0.0625, 0.4844, 0.125, 0.5, 0.125, 0.5, 0.0625, 0.4844, 0.8125, 0.4844, 0.875, 0.5, 0.875, 0.5, 0.8125, 0.25, 0.5625, 0.25, 0.625, 0.2656, 0.625, 0.2656, 0.5625, 0.1875, 0.5625, 0.1875, 0.625, 0.25, 0.625, 0.25, 0.5625, 0.3125, 0.5625, 0.3125, 0.625, 0.375, 0.625, 0.375, 0.5625, 0.6096, 0.8125, 0.6096, 0.875, 0.625, 0.875, 0.625, 0.8125, 0.5625, 0.0625, 0.5625, 0.125, 0.625, 0.125, 0.625, 0.0625, 0.5625, -2.728e-12, 0.5625, 0.0625, 0.625, 0.0625, 0.625, 0.0, 0.6096, 0.75, 0.6096, 0.8125, 0.625, 0.8125, 0.3125, 0.5, 0.375, 0.5625, 0.375, 0.5, 0.4844, 0.75, 0.4844, 0.8125, 0.5, 0.8125, 0.5, 0.75, 0.4844, 0.0, 0.4844, 0.0625, 0.5, 0.0625, 0.5, 0.0, 0.4219, 0.0, 0.4375, 0.0625, 0.4375, 0.0, 0.5469, 0.75, 0.5469, 0.8125, 0.5625, 0.8125, 0.5625, 0.75, 0.3904, 0.0, 0.3904, 0.0625, 0.4062, 0.0625, 0.4062, 0.0, 0.5781, 0.75, 0.5781, 0.8125, 0.5938, 0.8125, 0.5938, 0.75, 0.5156, 0.75, 0.5156, 0.8125, 0.5312, 0.8125, 0.5312, 0.75, 0.4531, 0.0, 0.4688, 0.0625, 0.4688, 0.0, 0.5625, 0.75, 0.5625, 0.8125, 0.5781, 0.8125, 0.5781, 0.75, 0.4062, 0.0, 0.4062, 0.0625, 0.4219, 0.0625, 0.4219, 0.0, 0.5938, 0.75, 0.5938, 0.8125, 0.6096, 0.8125, 0.6096, 0.75, 0.5, 0.75, 0.5, 0.8125, 0.5156, 0.8125, 0.5156, 0.75, 0.4688, 0.0, 0.4688, 0.0625, 0.4844, 0.0625, 0.4844, 0.0, 0.375, 0.75, 0.375, 0.8125, 0.4375, 0.8125, 0.4375, 0.75, 0.5313, -1.364e-12, 0.5313, 0.0625, 0.5625, 0.0625, 0.5625, -2.728e-12, 0.5156, -6.821e-13, 0.5156, 0.0625, 0.5313, 0.0625, 0.5313, -1.364e-12, 0.4375, 0.75, 0.4375, 0.8125, 0.4687, 0.8125, 0.4687, 0.75, 0.5, 0.0, 0.5, 0.0625, 0.5156, 0.0625, 0.5156, -6.821e-13, 0.4687, 0.75, 0.4687, 0.8125, 0.4844, 0.8125, 0.4844, 0.75, 0.4375, 0.0, 0.4531, 0.0625, 0.4531, 0.0, 0.5312, 0.75, 0.5312, 0.8125, 0.5469, 0.8125, 0.5469, 0.75, 0.375, 0.625, 0.375, 0.6875, 0.4375, 0.6875, 0.4375, 0.625, 0.5, 0.625, 0.5, 0.6875, 0.5625, 0.6875, 0.5625, 0.625, 0.4375, 0.625, 0.4375, 0.6875, 0.5, 0.6875, 0.5, 0.625, 0.5625, 0.625, 0.5625, 0.6875, 0.625, 0.6875, 0.625, 0.625, 0.2812, 0.625, 0.2969, 0.625, 0.2969, 0.5625, 0.2812, 0.5625, 0.2969, 0.625, 0.3047, 0.625, 0.3047, 0.5625, 0.3008, 0.5625, 0.2969, 0.5625, 0.3047, 0.625, 0.3125, 0.625, 0.3125, 0.5625, 0.3047, 0.5625, 0.2656, 0.625, 0.2734, 0.625, 0.2734, 0.5625, 0.2656, 0.5625, 0.2734, 0.625, 0.2812, 0.625, 0.2812, 0.5625, 0.2773, 0.5625, 0.2734, 0.5625, 0.7734, 0.75, 0.7773, 0.75, 0.8008, 0.75, 0.8047, 0.75, 0.7773, 0.75, 0.7812, 0.75, 0.7969, 0.75, 0.8008, 0.75, 1.0, 0.5, 1.0, 1.0, 0.9688, 1.0, 0.9688, 0.5, 0.9688, 0.5, 0.9688, 1.0, 0.9375, 1.0, 0.9375, 0.5, 0.9375, 0.5, 0.9375, 1.0, 0.9062, 1.0, 0.9062, 0.5, 0.9062, 0.5, 0.9062, 1.0, 0.875, 1.0, 0.875, 0.5, 0.875, 0.5, 0.875, 1.0, 0.8438, 1.0, 0.8438, 0.5, 0.8438, 0.5, 0.8438, 1.0, 0.8125, 1.0, 0.8125, 0.5, 0.8125, 0.5, 0.8125, 1.0, 0.7812, 1.0, 0.7812, 0.5, 0.7812, 0.5, 0.7812, 1.0, 0.75, 1.0, 0.75, 0.5, 0.75, 0.5, 0.75, 1.0, 0.7188, 1.0, 0.7188, 0.5, 0.7188, 0.5, 0.7188, 1.0, 0.6875, 1.0, 0.6875, 0.5, 0.6875, 0.5, 0.6875, 1.0, 0.6562, 1.0, 0.6562, 0.5, 0.6562, 0.5, 0.6562, 1.0, 0.625, 1.0, 0.625, 0.5, 0.625, 0.5, 0.625, 1.0, 0.5938, 1.0, 0.5938, 0.5, 0.5938, 0.5, 0.5938, 1.0, 0.5625, 1.0, 0.5625, 0.5, 0.5625, 0.5, 0.5625, 1.0, 0.5312, 1.0, 0.5312, 0.5, 0.5312, 0.5, 0.5312, 1.0, 0.5, 1.0, 0.5, 0.5, 0.5, 0.5, 0.5, 1.0, 0.4688, 1.0, 0.4688, 0.5, 0.4688, 0.5, 0.4688, 1.0, 0.4375, 1.0, 0.4375, 0.5, 0.4375, 0.5, 0.4375, 1.0, 0.4062, 1.0, 0.4062, 0.5, 0.4062, 0.5, 0.4062, 1.0, 0.375, 1.0, 0.375, 0.5, 0.375, 0.5, 0.375, 1.0, 0.3438, 1.0, 0.3438, 0.5, 0.3438, 0.5, 0.3438, 1.0, 0.3125, 1.0, 0.3125, 0.5, 0.3125, 0.5, 0.3125, 1.0, 0.2812, 1.0, 0.2812, 0.5, 0.2812, 0.5, 0.2812, 1.0, 0.25, 1.0, 0.25, 0.5, 0.25, 0.5, 0.25, 1.0, 0.2188, 1.0, 0.2188, 0.5, 0.2188, 0.5, 0.2188, 1.0, 0.1875, 1.0, 0.1875, 0.5, 0.1875, 0.5, 0.1875, 1.0, 0.1562, 1.0, 0.1562, 0.5, 0.1562, 0.5, 0.1562, 1.0, 0.125, 1.0, 0.125, 0.5, 0.125, 0.5, 0.125, 1.0, 0.09375, 1.0, 0.09375, 0.5, 0.09375, 0.5, 0.09375, 1.0, 0.0625, 1.0, 0.0625, 0.5, 0.2968, 0.4854, 0.25, 0.49, 0.2032, 0.4854, 0.1582, 0.4717, 0.1167, 0.4496, 0.08029, 0.4197, 0.05045, 0.3833, 0.02827, 0.3418, 0.01461, 0.2968, 0.01, 0.25, 0.01461, 0.2032, 0.02827, 0.1582, 0.05045, 0.1167, 0.08029, 0.08029, 0.1167, 0.05045, 0.1582, 0.02827, 0.2032, 0.01461, 0.25, 0.01, 0.2968, 0.01461, 0.3418, 0.02827, 0.3833, 0.05045, 0.4197, 0.08029, 0.4496, 0.1167, 0.4717, 0.1582, 0.4854, 0.2032, 0.49, 0.25, 0.4854, 0.2968, 0.4717, 0.3418, 0.4496, 0.3833, 0.4197, 0.4197, 0.3833, 0.4496, 0.3418, 0.4717, 0.0625, 0.5, 0.0625, 1.0, 0.03125, 1.0, 0.03125, 0.5, 0.03125, 0.5, 0.03125, 1.0, 0.0, 1.0, 0.0, 0.5, 0.75, 0.49, 0.7968, 0.4854, 0.8418, 0.4717, 0.8833, 0.4496, 0.9197, 0.4197, 0.9496, 0.3833, 0.9717, 0.3418, 0.9854, 0.2968, 0.99, 0.25, 0.9854, 0.2032, 0.9717, 0.1582, 0.9496, 0.1167, 0.9197, 0.08029, 0.8833, 0.05045, 0.8418, 0.02827, 0.7968, 0.01461, 0.75, 0.01, 0.7032, 0.01461, 0.6582, 0.02827, 0.6167, 0.05045, 0.5803, 0.08029, 0.5504, 0.1167, 0.5283, 0.1582, 0.5146, 0.2032, 0.51, 0.25, 0.5146, 0.2968, 0.5283, 0.3418, 0.5504, 0.3833, 0.5803, 0.4197, 0.6167, 0.4496, 0.6582, 0.4717, 0.7032, 0.4854, 0.4531, 0.0, 0.4531, 0.0625, 0.4688, 0.0625, 0.4219, 0.0, 0.4375, 0.0, 0.4375, 0.0625, 0.4531, 0.0, 0.4688, 0.0, 0.4688, 0.0625, 0.4375, 0.0, 0.4531, 0.0, 0.4531, 0.0625, 0.4219, 0.0, 0.4219, 0.0625, 0.4375, 0.0625, 0.4375, 0.0, 0.4375, 0.0625, 0.4531, 0.0625])
me_cube.materials.append(mat_body)
me_cube.materials.append(mat_laser)
me_cube.materials.append(mat_top)
me_cube.materials.append(mat_top2)
me_cube.use_remesh_preserve_volume = False
me_cube.use_remesh_preserve_attributes = False
me_cube.use_mirror_vertex_groups = False
me_cube.update()

# ---- objects
ob_cube = bpy.data.objects.new('Cube', me_cube)

# ---- transforms, parenting, visibility, modifiers, constraints
ob_cube.location = (0.0, 0.0, 0.0)
ob_cube.scale = (1.1, 1.2, 1.0)
ob_cube.lock_rotations_4d = False
ob_cube.empty_display_type = 'ARROWS'
ob_cube.lineart.crease_threshold = 0.0

# ---- collection membership
col_collection.objects.link(ob_cube)

# ---- scene / render settings (as saved in the file)
scene.frame_start = 1; scene.frame_end = 250; scene.frame_set(1)
scene.render.engine = 'BLENDER_EEVEE_NEXT'
scene.cycles.use_denoising = False
scene.cycles.samples = 128
scene.cycles.sampling_pattern = 'TABULATED_SOBOL'
scene.cycles.use_adaptive_sampling = False
scene.cycles.use_light_tree = False
scene.view_settings.view_transform = 'Filmic'
bpy.context.view_layer.update()

# ---- added for rendering (the .blend has no active camera and no usable light): camera, sun
cam_auto = bpy.data.cameras.new('AutoCamera')
cam_auto.lens = 50.0
cam_auto.sensor_width = 36.0
cam_auto.clip_end = 1000.0
ob_auto_camera = bpy.data.objects.new('AutoCamera', cam_auto)
scene.collection.objects.link(ob_auto_camera)
ob_auto_camera.location = (2.07258, -2.47733, 1.65437)
ob_auto_camera.rotation_euler = (1.09748, -7.21219e-08, 0.694738)
scene.camera = ob_auto_camera
light_auto_sun = bpy.data.lights.new('AutoSun', 'SUN')
light_auto_sun.energy = 3.0
light_auto_sun.angle = 0.0523599
ob_auto_sun = bpy.data.objects.new('AutoSun', light_auto_sun)
scene.collection.objects.link(ob_auto_sun)
ob_auto_sun.rotation_euler = (0.872665, 0.174533, 0.523599)
bpy.context.view_layer.update()
